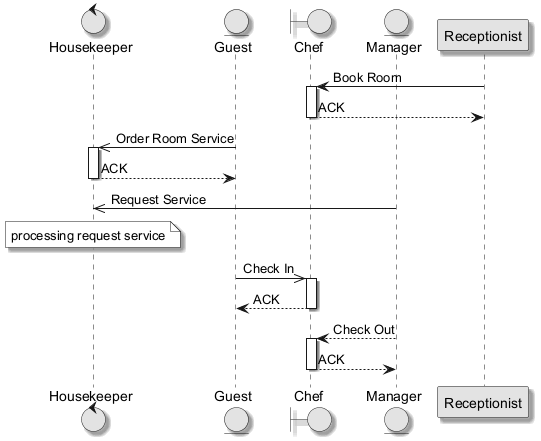

The diagram above was rendered by PlantUML. Its source (embedded in the PNG):
@startuml
skinparam monochrome true
skinparam shadowing true
control "Housekeeper" as H
entity "Guest" as G
boundary "Chef" as C
entity "Manager" as M
participant "Receptionist" as R
R -> C : Book Room
activate C
C --> R : ACK
deactivate C
G ->> H : Order Room Service
activate H
H --> G : ACK
deactivate H
M ->> H : Request Service
note over H : processing request service
G ->> C : Check In
activate C
C --> G : ACK
deactivate C
M --> C : Check Out
activate C
C --> M : ACK
deactivate C
@enduml